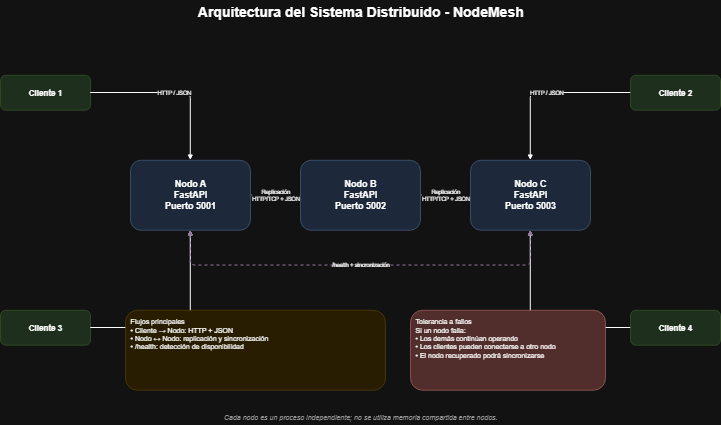

The diagram above was exported from draw.io. Its source (the exported page's mxGraphModel, read from the mxfile embedded in the PNG):
<mxGraphModel dx="1873" dy="971" grid="1" gridSize="10" guides="1" tooltips="1" connect="1" arrows="1" fold="1" page="1" pageScale="1" pageWidth="827" pageHeight="1169" math="0" shadow="0">
  <root>
    <mxCell id="0" />
    <mxCell id="1" parent="0" />
    <mxCell id="oTleCFQACTvStZqXH772-1" parent="1" style="text;html=1;align=center;fontSize=28;fontStyle=1;" value="Arquitectura del Sistema Distribuido - NodeMesh" vertex="1">
      <mxGeometry height="50" width="900" x="350" y="30" as="geometry" />
    </mxCell>
    <mxCell id="oTleCFQACTvStZqXH772-2" parent="1" style="rounded=1;whiteSpace=wrap;html=1;fillColor=#d5e8d4;strokeColor=#82b366;fontSize=16;fontStyle=1;" value="Cliente 1" vertex="1">
      <mxGeometry height="70" width="180" x="80" y="180" as="geometry" />
    </mxCell>
    <mxCell id="oTleCFQACTvStZqXH772-3" parent="1" style="rounded=1;whiteSpace=wrap;html=1;fillColor=#d5e8d4;strokeColor=#82b366;fontSize=16;fontStyle=1;" value="Cliente 2" vertex="1">
      <mxGeometry height="70" width="180" x="1340" y="180" as="geometry" />
    </mxCell>
    <mxCell id="oTleCFQACTvStZqXH772-4" parent="1" style="rounded=1;whiteSpace=wrap;html=1;fillColor=#d5e8d4;strokeColor=#82b366;fontSize=16;fontStyle=1;" value="Cliente 3" vertex="1">
      <mxGeometry height="70" width="180" x="80" y="650" as="geometry" />
    </mxCell>
    <mxCell id="oTleCFQACTvStZqXH772-5" parent="1" style="rounded=1;whiteSpace=wrap;html=1;fillColor=#d5e8d4;strokeColor=#82b366;fontSize=16;fontStyle=1;" value="Cliente 4" vertex="1">
      <mxGeometry height="70" width="180" x="1340" y="650" as="geometry" />
    </mxCell>
    <mxCell id="oTleCFQACTvStZqXH772-6" parent="1" style="rounded=1;whiteSpace=wrap;html=1;fillColor=#dae8fc;strokeColor=#6c8ebf;fontSize=18;fontStyle=1;" value="Nodo A&#10;FastAPI&#10;Puerto 5001" vertex="1">
      <mxGeometry height="140" width="240" x="340" y="350" as="geometry" />
    </mxCell>
    <mxCell id="oTleCFQACTvStZqXH772-7" parent="1" style="rounded=1;whiteSpace=wrap;html=1;fillColor=#dae8fc;strokeColor=#6c8ebf;fontSize=18;fontStyle=1;" value="Nodo B&#10;FastAPI&#10;Puerto 5002" vertex="1">
      <mxGeometry height="140" width="240" x="680" y="350" as="geometry" />
    </mxCell>
    <mxCell id="oTleCFQACTvStZqXH772-8" parent="1" style="rounded=1;whiteSpace=wrap;html=1;fillColor=#dae8fc;strokeColor=#6c8ebf;fontSize=18;fontStyle=1;" value="Nodo C&#10;FastAPI&#10;Puerto 5003" vertex="1">
      <mxGeometry height="140" width="240" x="1020" y="350" as="geometry" />
    </mxCell>
    <mxCell id="oTleCFQACTvStZqXH772-9" edge="1" parent="1" source="oTleCFQACTvStZqXH772-2" style="edgeStyle=orthogonalEdgeStyle;html=1;endArrow=block;endFill=1;strokeWidth=2;" target="oTleCFQACTvStZqXH772-6" value="HTTP / JSON">
      <mxGeometry relative="1" as="geometry" />
    </mxCell>
    <mxCell id="oTleCFQACTvStZqXH772-10" edge="1" parent="1" source="oTleCFQACTvStZqXH772-4" style="edgeStyle=orthogonalEdgeStyle;html=1;endArrow=block;endFill=1;strokeWidth=2;" target="oTleCFQACTvStZqXH772-6" value="HTTP / JSON">
      <mxGeometry relative="1" as="geometry" />
    </mxCell>
    <mxCell id="oTleCFQACTvStZqXH772-11" edge="1" parent="1" source="oTleCFQACTvStZqXH772-3" style="edgeStyle=orthogonalEdgeStyle;html=1;endArrow=block;endFill=1;strokeWidth=2;" target="oTleCFQACTvStZqXH772-8" value="HTTP / JSON">
      <mxGeometry relative="1" as="geometry" />
    </mxCell>
    <mxCell id="oTleCFQACTvStZqXH772-12" edge="1" parent="1" source="oTleCFQACTvStZqXH772-5" style="edgeStyle=orthogonalEdgeStyle;html=1;endArrow=block;endFill=1;strokeWidth=2;" target="oTleCFQACTvStZqXH772-8" value="HTTP / JSON">
      <mxGeometry relative="1" as="geometry" />
    </mxCell>
    <mxCell id="oTleCFQACTvStZqXH772-13" edge="1" parent="1" source="oTleCFQACTvStZqXH772-6" style="edgeStyle=orthogonalEdgeStyle;html=1;startArrow=block;startFill=1;endArrow=block;endFill=1;strokeWidth=2;strokeColor=#9673a6;" target="oTleCFQACTvStZqXH772-7" value="Replicación&#10;HTTP/TCP + JSON">
      <mxGeometry relative="1" as="geometry" />
    </mxCell>
    <mxCell id="oTleCFQACTvStZqXH772-14" edge="1" parent="1" source="oTleCFQACTvStZqXH772-7" style="edgeStyle=orthogonalEdgeStyle;html=1;startArrow=block;startFill=1;endArrow=block;endFill=1;strokeWidth=2;strokeColor=#9673a6;" target="oTleCFQACTvStZqXH772-8" value="Replicación&#10;HTTP/TCP + JSON">
      <mxGeometry relative="1" as="geometry" />
    </mxCell>
    <mxCell id="oTleCFQACTvStZqXH772-15" edge="1" parent="1" source="oTleCFQACTvStZqXH772-6" style="edgeStyle=orthogonalEdgeStyle;html=1;startArrow=block;startFill=1;endArrow=block;endFill=1;strokeWidth=2;strokeColor=#9673a6;dashed=1;" target="oTleCFQACTvStZqXH772-8" value="/health + sincronización">
      <mxGeometry relative="1" as="geometry">
        <Array as="points">
          <mxPoint x="460" y="560" />
          <mxPoint x="1140" y="560" />
        </Array>
      </mxGeometry>
    </mxCell>
    <mxCell id="oTleCFQACTvStZqXH772-16" parent="1" style="rounded=1;whiteSpace=wrap;html=1;fillColor=#fff2cc;strokeColor=#d6b656;fontSize=14;align=left;verticalAlign=top;spacing=10;" value="Flujos principales&#10;• Cliente → Nodo: HTTP + JSON&#10;• Nodo ↔ Nodo: replicación y sincronización&#10;• /health: detección de disponibilidad" vertex="1">
      <mxGeometry height="160" width="520" x="330" y="650" as="geometry" />
    </mxCell>
    <mxCell id="oTleCFQACTvStZqXH772-17" parent="1" style="rounded=1;whiteSpace=wrap;html=1;fillColor=#f8cecc;strokeColor=#b85450;fontSize=14;align=left;verticalAlign=top;spacing=10;" value="Tolerancia a fallos&#10;Si un nodo falla:&#10;• Los demás continúan operando&#10;• Los clientes pueden conectarse a otro nodo&#10;• El nodo recuperado podrá sincronizarse" vertex="1">
      <mxGeometry height="160" width="390" x="900" y="650" as="geometry" />
    </mxCell>
    <mxCell id="oTleCFQACTvStZqXH772-18" parent="1" style="text;html=1;align=center;fontSize=14;fontStyle=2;fontColor=#666666;" value="Cada nodo es un proceso independiente; no se utiliza memoria compartida entre nodos." vertex="1">
      <mxGeometry height="30" width="840" x="380" y="850" as="geometry" />
    </mxCell>
  </root>
</mxGraphModel>